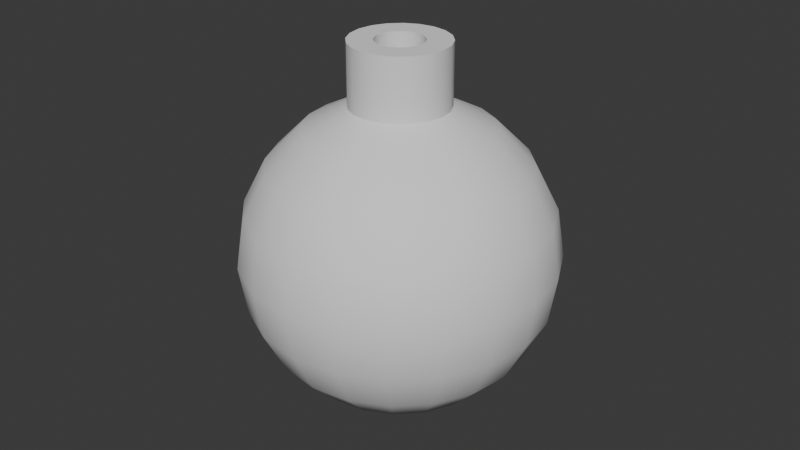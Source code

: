 # Source: volumetric_Pipette_Bulb.blend  (saved by Blender 4.1.23; exported with 4.5.12 LTS)
import bpy
from mathutils import Matrix  # noqa: F401  (used for matrix-valued properties, if any)

bpy.ops.wm.read_factory_settings(use_empty=True)
scene = bpy.context.scene
scene.name = 'Scene'

# ---- collections
col_collection = bpy.data.collections.new('Collection'); scene.collection.children.link(col_collection)

# ---- world
world_world = bpy.data.worlds.new('World'); scene.world = world_world
world_world.use_nodes = True; world_world.node_tree.nodes.clear()
_N = world_world.node_tree.nodes; _L = world_world.node_tree.links
n0 = _N.new('ShaderNodeOutputWorld'); n0.name = 'World Output'; n0.location = (300, 300)
n1 = _N.new('ShaderNodeBackground'); n1.name = 'Background'; n1.location = (10, 300)
n1.inputs[0].default_value = (0.05088, 0.05088, 0.05088, 1.0)
_L.new(n1.outputs[0], n0.inputs[0])
n0.is_active_output = True
world_world.color = (0.05088, 0.05088, 0.05088)
world_world.use_sun_shadow = False
world_world.sun_shadow_jitter_overblur = 0.0

# ---- meshes
me_sphere = bpy.data.meshes.new('Sphere')
me_sphere.from_pydata([(1.526e-09, 0.02821, 0.03248), (1.526e-09, 0.048, -0.006357), (1.526e-09, 0.02821, -0.04519), (0.004584, 0.01411, 0.03929), (0.008719, 0.02683, 0.03248), (0.012, 0.03693, 0.02186), (0.01411, 0.04342, 0.008476), (0.01483, 0.04565, -0.006357), (0.01411, 0.04342, -0.02119), (0.012, 0.03693, -0.03457), (0.008719, 0.02683, -0.04519), (0.004584, 0.01411, -0.05201), (0.008719, 0.012, 0.03929), (0.01658, 0.02283, 0.03248), (0.02283, 0.03142, 0.02186), (0.02683, 0.03693, 0.008476), (0.02821, 0.03883, -0.006357), (0.02683, 0.03693, -0.02119), (0.02283, 0.03142, -0.03457), (0.01658, 0.02283, -0.04519), (0.008719, 0.012, -0.05201), (0.012, 0.008719, 0.03929), (0.02283, 0.01658, 0.03248), (0.03142, 0.02283, 0.02186), (0.03693, 0.02683, 0.008476), (0.03883, 0.02821, -0.006357), (0.03693, 0.02683, -0.02119), (0.03142, 0.02283, -0.03457), (0.02283, 0.01658, -0.04519), (0.012, 0.008719, -0.05201), (0.004584, 0.01411, 0.05813), (0.01411, 0.004584, 0.03929), (0.02683, 0.008719, 0.03248), (0.03693, 0.012, 0.02186), (0.04342, 0.01411, 0.008476), (0.04565, 0.01483, -0.006357), (0.04342, 0.01411, -0.02119), (0.03693, 0.012, -0.03457), (0.02683, 0.008719, -0.04519), (0.01411, 0.004584, -0.05201), (0.01483, 1.462e-09, 0.03929), (0.02821, 7.172e-10, 0.03248), (0.03883, 2.207e-09, 0.02186), (0.04565, 7.172e-10, 0.008476), (0.048, -7.729e-10, -0.006357), (0.04565, 7.172e-10, -0.02119), (0.03883, 2.207e-09, -0.03457), (0.02821, 7.172e-10, -0.04519), (0.01483, 1.462e-09, -0.05201), (0.01411, -0.004584, 0.03929), (0.02683, -0.008719, 0.03248), (0.03693, -0.012, 0.02186), (0.04342, -0.01411, 0.008476), (0.04565, -0.01483, -0.006357), (0.04342, -0.01411, -0.02119), (0.03693, -0.012, -0.03457), (0.02683, -0.008719, -0.04519), (0.01411, -0.004584, -0.05201), (0.012, -0.008719, 0.03929), (0.02283, -0.01658, 0.03248), (0.03142, -0.02283, 0.02186), (0.03693, -0.02683, 0.008476), (0.03883, -0.02821, -0.006357), (0.03693, -0.02683, -0.02119), (0.03142, -0.02283, -0.03457), (0.02283, -0.01658, -0.04519), (0.012, -0.008719, -0.05201), (0.008719, -0.012, 0.03929), (0.01658, -0.02283, 0.03248), (0.02283, -0.03142, 0.02186), (0.02683, -0.03693, 0.008476), (0.02821, -0.03883, -0.006357), (0.02683, -0.03693, -0.02119), (0.02283, -0.03142, -0.03457), (0.01658, -0.02283, -0.04519), (0.008719, -0.012, -0.05201), (0.004584, -0.01411, 0.03929), (0.008719, -0.02683, 0.03248), (0.012, -0.03693, 0.02186), (0.01411, -0.04342, 0.008476), (0.01483, -0.04565, -0.006357), (0.01411, -0.04342, -0.02119), (0.012, -0.03693, -0.03457), (0.008719, -0.02683, -0.04519), (0.004584, -0.01411, -0.05201), (2.644e-09, -0.01483, 0.03929), (1.526e-09, -0.02821, 0.03248), (3.016e-09, -0.03883, 0.02186), (4.507e-09, -0.04565, 0.008476), (-1.454e-09, -0.048, -0.006357), (4.507e-09, -0.04565, -0.02119), (3.016e-09, -0.03883, -0.03457), (1.526e-09, -0.02821, -0.04519), (2.644e-09, -0.01483, -0.05201), (-0.004584, -0.01411, 0.03929), (-0.008719, -0.02683, 0.03248), (-0.012, -0.03693, 0.02186), (-0.01411, -0.04342, 0.008476), (-0.01483, -0.04565, -0.006357), (-0.01411, -0.04342, -0.02119), (-0.012, -0.03693, -0.03457), (-0.008719, -0.02683, -0.04519), (-0.004584, -0.01411, -0.05201), (-0.008719, -0.012, 0.03929), (-0.01658, -0.02283, 0.03248), (-0.02283, -0.03142, 0.02186), (-0.02683, -0.03693, 0.008476), (-0.02821, -0.03883, -0.006357), (-0.02683, -0.03693, -0.02119), (-0.02283, -0.03142, -0.03457), (-0.01658, -0.02283, -0.04519), (-0.008719, -0.012, -0.05201), (-0.012, -0.008719, 0.03929), (-0.02283, -0.01658, 0.03248), (-0.03142, -0.02283, 0.02186), (-0.03693, -0.02683, 0.008476), (-0.03883, -0.02821, -0.006357), (-0.03693, -0.02683, -0.02119), (-0.03142, -0.02283, -0.03457), (-0.02283, -0.01658, -0.04519), (-0.012, -0.008719, -0.05201), (-0.01411, -0.004584, 0.03929), (-0.02683, -0.008719, 0.03248), (-0.03693, -0.012, 0.02186), (-0.04342, -0.01411, 0.008476), (-0.04565, -0.01483, -0.006357), (-0.04342, -0.01411, -0.02119), (-0.03693, -0.012, -0.03457), (-0.02683, -0.008719, -0.04519), (-0.01411, -0.004584, -0.05201), (1.526e-09, 7.172e-10, -0.05436), (-0.01483, 3.447e-10, 0.03929), (-0.02821, 1.462e-09, 0.03248), (-0.03883, -7.729e-10, 0.02186), (-0.04565, -5.243e-09, 0.008476), (-0.048, 3.697e-09, -0.006357), (-0.04565, -5.243e-09, -0.02119), (-0.03883, -7.729e-10, -0.03457), (-0.02821, 1.462e-09, -0.04519), (-0.01483, 3.447e-10, -0.05201), (-0.01411, 0.004584, 0.03929), (-0.02683, 0.008719, 0.03248), (-0.03693, 0.012, 0.02186), (-0.04342, 0.01411, 0.008476), (-0.04565, 0.01483, -0.006357), (-0.04342, 0.01411, -0.02119), (-0.03693, 0.012, -0.03457), (-0.02683, 0.008719, -0.04519), (-0.01411, 0.004584, -0.05201), (-0.012, 0.008719, 0.03929), (-0.02283, 0.01658, 0.03248), (-0.03142, 0.02283, 0.02186), (-0.03693, 0.02683, 0.008476), (-0.03883, 0.02821, -0.006357), (-0.03693, 0.02683, -0.02119), (-0.03142, 0.02283, -0.03457), (-0.02283, 0.01658, -0.04519), (-0.012, 0.008719, -0.05201), (-0.008719, 0.012, 0.03929), (-0.01658, 0.02283, 0.03248), (-0.02283, 0.03142, 0.02186), (-0.02683, 0.03693, 0.008476), (-0.02821, 0.03883, -0.006357), (-0.02683, 0.03693, -0.02119), (-0.02283, 0.03142, -0.03457), (-0.01658, 0.02283, -0.04519), (-0.008719, 0.012, -0.05201), (-0.004584, 0.01411, 0.03929), (-0.008719, 0.02683, 0.03248), (-0.012, 0.03693, 0.02186), (-0.01411, 0.04342, 0.008476), (-0.01483, 0.04565, -0.006357), (-0.01411, 0.04342, -0.02119), (-0.012, 0.03693, -0.03457), (-0.008719, 0.02683, -0.04519), (-0.004584, 0.01411, -0.05201), (1.526e-09, 0.01483, 0.03929), (3.622e-11, 0.03883, 0.02186), (-7.414e-09, 0.04565, 0.008476), (-7.414e-09, 0.04565, -0.02119), (3.622e-11, 0.03883, -0.03457), (1.526e-09, 0.01483, -0.05201), (0.008719, 0.012, 0.05813), (0.012, 0.008719, 0.05813), (0.01411, 0.004584, 0.05813), (0.01483, 1.462e-09, 0.05813), (0.01411, -0.004584, 0.05813), (0.012, -0.008719, 0.05813), (0.008719, -0.012, 0.05813), (0.004584, -0.01411, 0.05813), (3.16e-09, -0.01483, 0.05813), (-0.004584, -0.01411, 0.05813), (-0.008719, -0.012, 0.05813), (-0.012, -0.008719, 0.05813), (-0.01411, -0.004584, 0.05813), (-0.01483, 3.447e-10, 0.05813), (-0.01411, 0.004584, 0.05813), (-0.012, 0.008719, 0.05813), (-0.008719, 0.012, 0.05813), (-0.004584, 0.01411, 0.05813), (2.042e-09, 0.01483, 0.05813), (0.002254, 0.006937, 0.05813), (0.004287, 0.005901, 0.05813), (0.005901, 0.004287, 0.05813), (0.006937, 0.002254, 0.05813), (0.007294, 1.084e-09, 0.05813), (0.006937, -0.002254, 0.05813), (0.005901, -0.004287, 0.05813), (0.004287, -0.005901, 0.05813), (0.002254, -0.006937, 0.05813), (1.614e-09, -0.007294, 0.05813), (-0.002254, -0.006937, 0.05813), (-0.004287, -0.005901, 0.05813), (-0.005901, -0.004287, 0.05813), (-0.006937, -0.002254, 0.05813), (-0.007294, 5.34e-10, 0.05813), (-0.006937, 0.002254, 0.05813), (-0.005901, 0.004287, 0.05813), (-0.004287, 0.005901, 0.05813), (-0.002254, 0.006937, 0.05813), (1.064e-09, 0.007294, 0.05813), (0.002254, 0.006937, 0.03934), (0.004287, 0.005901, 0.03934), (0.005901, 0.004287, 0.03934), (0.006937, 0.002254, 0.03934), (0.007294, 1.084e-09, 0.03934), (0.006937, -0.002254, 0.03934), (0.005901, -0.004287, 0.03934), (0.004287, -0.005901, 0.03934), (0.002254, -0.006937, 0.03934), (1.614e-09, -0.007294, 0.03934), (-0.002254, -0.006937, 0.03934), (-0.004287, -0.005901, 0.03934), (-0.005901, -0.004287, 0.03934), (-0.006937, -0.002254, 0.03934), (-0.007294, 5.34e-10, 0.03934), (-0.006937, 0.002254, 0.03934), (-0.005901, 0.004287, 0.03934), (-0.004287, 0.005901, 0.03934), (-0.002254, 0.006937, 0.03934), (1.064e-09, 0.007294, 0.03934), (0.006816, 0.02098, 0.03372), (0.01296, 0.01784, 0.03372), (0.01784, 0.01296, 0.03372), (0.02098, 0.006816, 0.03372), (0.02206, 2.051e-09, 0.03372), (0.02098, -0.006816, 0.03372), (0.01784, -0.01296, 0.03372), (0.01296, -0.01784, 0.03372), (0.006816, -0.02098, 0.03372), (4.861e-09, -0.02206, 0.03372), (-0.006816, -0.02098, 0.03372), (-0.01296, -0.01784, 0.03372), (-0.01784, -0.01296, 0.03372), (-0.02098, -0.006816, 0.03372), (-0.02206, 3.894e-10, 0.03372), (-0.02098, 0.006816, 0.03372), (-0.01784, 0.01296, 0.03372), (-0.01296, 0.01784, 0.03372), (-0.006816, 0.02098, 0.03372), (3.199e-09, 0.02206, 0.03372), (0.01062, 0.03268, 0.02187), (0.0202, 0.0278, 0.02187), (0.0278, 0.0202, 0.02187), (0.03268, 0.01062, 0.02187), (0.03436, 2.712e-09, 0.02187), (0.03268, -0.01062, 0.02187), (0.0278, -0.0202, 0.02187), (0.0202, -0.0278, 0.02187), (0.01062, -0.03268, 0.02187), (6.5e-09, -0.03436, 0.02187), (-0.01062, -0.03268, 0.02187), (-0.0202, -0.0278, 0.02187), (-0.0278, -0.0202, 0.02187), (-0.03268, -0.01062, 0.02187), (-0.03436, 1.234e-10, 0.02187), (-0.03268, 0.01062, 0.02187), (-0.0278, 0.0202, 0.02187), (-0.0202, 0.0278, 0.02187), (-0.01062, 0.03268, 0.02187), (3.911e-09, 0.03436, 0.02187), (0.01334, 0.04107, 0.009222), (0.02538, 0.03493, 0.009222), (0.03493, 0.02538, 0.009222), (0.04107, 0.01334, 0.009222), (0.04318, 3.416e-09, 0.009222), (0.04107, -0.01334, 0.009222), (0.03493, -0.02538, 0.009222), (0.02538, -0.03493, 0.009222), (0.01334, -0.04107, 0.009222), (7.965e-09, -0.04318, 0.009222), (-0.01334, -0.04107, 0.009222), (-0.02538, -0.03493, 0.009222), (-0.03493, -0.02538, 0.009222), (-0.04107, -0.01334, 0.009222), (-0.04318, 1.623e-10, 0.009222), (-0.04107, 0.01334, 0.009222), (-0.03493, 0.02538, 0.009222), (-0.02538, 0.03493, 0.009222), (-0.01334, 0.04107, 0.009222), (4.712e-09, 0.04318, 0.009222), (0.01395, 0.04294, -0.006418), (0.02654, 0.03652, -0.006418), (0.03652, 0.02654, -0.006418), (0.04294, 0.01395, -0.006418), (0.04515, 3.552e-09, -0.006418), (0.04294, -0.01395, -0.006418), (0.03652, -0.02654, -0.006418), (0.02654, -0.03652, -0.006418), (0.01395, -0.04294, -0.006418), (8.701e-09, -0.04515, -0.006418), (-0.01395, -0.04294, -0.006418), (-0.02654, -0.03652, -0.006418), (-0.03652, -0.02654, -0.006418), (-0.04294, -0.01395, -0.006418), (-0.04515, 1.506e-10, -0.006418), (-0.04294, 0.01395, -0.006418), (-0.03652, 0.02654, -0.006418), (-0.02654, 0.03652, -0.006418), (-0.01395, 0.04294, -0.006418), (5.3e-09, 0.04515, -0.006418), (0.01302, 0.04007, -0.02226), (0.02477, 0.03409, -0.02226), (0.03409, 0.02477, -0.02226), (0.04007, 0.01302, -0.02226), (0.04214, 3.343e-09, -0.02226), (0.04007, -0.01302, -0.02226), (0.03409, -0.02477, -0.02226), (0.02477, -0.03409, -0.02226), (0.01302, -0.04008, -0.02226), (8.202e-09, -0.04214, -0.02226), (-0.01302, -0.04008, -0.02226), (-0.02477, -0.03409, -0.02226), (-0.03409, -0.02477, -0.02226), (-0.04008, -0.01302, -0.02226), (-0.04214, 1.685e-10, -0.02226), (-0.04008, 0.01302, -0.02226), (-0.03409, 0.02477, -0.02226), (-0.02477, 0.03409, -0.02226), (-0.01302, 0.04008, -0.02226), (5.027e-09, 0.04214, -0.02226), (0.01077, 0.03314, -0.03514), (0.02048, 0.02819, -0.03514), (0.02819, 0.02048, -0.03514), (0.03314, 0.01077, -0.03514), (0.03485, 2.863e-09, -0.03514), (0.03314, -0.01077, -0.03514), (0.02819, -0.02048, -0.03514), (0.02048, -0.02819, -0.03514), (0.01077, -0.03314, -0.03514), (6.639e-09, -0.03485, -0.03514), (-0.01077, -0.03314, -0.03514), (-0.02048, -0.02819, -0.03514), (-0.02819, -0.02048, -0.03514), (-0.03314, -0.01077, -0.03514), (-0.03485, 2.376e-10, -0.03514), (-0.03314, 0.01077, -0.03514), (-0.02819, 0.02048, -0.03514), (-0.02048, 0.02819, -0.03514), (-0.01077, 0.03314, -0.03514), (4.014e-09, 0.03485, -0.03514), (0.007346, 0.02261, -0.04561), (0.01397, 0.01923, -0.04561), (0.01923, 0.01397, -0.04561), (0.02261, 0.007346, -0.04561), (0.02377, 2.086e-09, -0.04561), (0.02261, -0.007346, -0.04561), (0.01923, -0.01397, -0.04561), (0.01397, -0.01923, -0.04561), (0.007346, -0.02261, -0.04561), (4.345e-09, -0.02377, -0.04561), (-0.007346, -0.02261, -0.04561), (-0.01397, -0.01923, -0.04561), (-0.01923, -0.01397, -0.04561), (-0.02261, -0.007346, -0.04561), (-0.02377, 2.953e-10, -0.04561), (-0.02261, 0.007346, -0.04561), (-0.01923, 0.01397, -0.04561), (-0.01397, 0.01923, -0.04561), (-0.007346, 0.02261, -0.04561), (2.554e-09, 0.02377, -0.04561), (0.002939, 0.009044, -0.05103), (0.00559, 0.007694, -0.05103), (0.007694, 0.00559, -0.05103), (0.009044, 0.002939, -0.05103), (0.00951, 1.086e-09, -0.05103), (0.009044, -0.002939, -0.05103), (0.007694, -0.00559, -0.05103), (0.00559, -0.007694, -0.05103), (0.002939, -0.009044, -0.05103), (1.128e-09, -0.00951, -0.05103), (-0.002939, -0.009044, -0.05103), (-0.00559, -0.007694, -0.05103), (-0.007694, -0.00559, -0.05103), (-0.009044, -0.002939, -0.05103), (-0.00951, 3.696e-10, -0.05103), (-0.009044, 0.002939, -0.05103), (-0.007694, 0.00559, -0.05103), (-0.00559, 0.007694, -0.05103), (-0.002939, 0.009044, -0.05103), (4.115e-10, 0.00951, -0.05103)], [], [(177, 0, 4, 5), (130, 181, 11), (180, 179, 8, 9), (178, 177, 5, 6), (85, 76, 189, 190), (2, 180, 9, 10), (1, 178, 6, 7), (0, 176, 3, 4), (181, 2, 10, 11), (179, 1, 7, 8), (130, 11, 20), (9, 8, 17, 18), (6, 5, 14, 15), (3, 176, 200, 30), (10, 9, 18, 19), (7, 6, 15, 16), (4, 3, 12, 13), (11, 10, 19, 20), (8, 7, 16, 17), (5, 4, 13, 14), (17, 16, 25, 26), (14, 13, 22, 23), (130, 20, 29), (18, 17, 26, 27), (15, 14, 23, 24), (94, 85, 190, 191), (19, 18, 27, 28), (16, 15, 24, 25), (13, 12, 21, 22), (20, 19, 28, 29), (22, 21, 31, 32), (29, 28, 38, 39), (26, 25, 35, 36), (23, 22, 32, 33), (130, 29, 39), (27, 26, 36, 37), (24, 23, 33, 34), (12, 3, 30, 182), (28, 27, 37, 38), (25, 24, 34, 35), (35, 34, 43, 44), (32, 31, 40, 41), (39, 38, 47, 48), (36, 35, 44, 45), (33, 32, 41, 42), (130, 39, 48), (37, 36, 45, 46), (34, 33, 42, 43), (149, 140, 196, 197), (38, 37, 46, 47), (176, 167, 199, 200), (47, 46, 55, 56), (44, 43, 52, 53), (41, 40, 49, 50), (48, 47, 56, 57), (45, 44, 53, 54), (42, 41, 50, 51), (130, 48, 57), (46, 45, 54, 55), (43, 42, 51, 52), (55, 54, 63, 64), (52, 51, 60, 61), (40, 31, 184, 185), (56, 55, 64, 65), (53, 52, 61, 62), (50, 49, 58, 59), (57, 56, 65, 66), (54, 53, 62, 63), (51, 50, 59, 60), (130, 57, 66), (60, 59, 68, 69), (130, 66, 75), (64, 63, 72, 73), (61, 60, 69, 70), (103, 94, 191, 192), (65, 64, 73, 74), (62, 61, 70, 71), (59, 58, 67, 68), (66, 65, 74, 75), (63, 62, 71, 72), (72, 71, 80, 81), (69, 68, 77, 78), (130, 75, 84), (73, 72, 81, 82), (70, 69, 78, 79), (49, 40, 185, 186), (74, 73, 82, 83), (71, 70, 79, 80), (68, 67, 76, 77), (75, 74, 83, 84), (77, 76, 85, 86), (84, 83, 92, 93), (81, 80, 89, 90), (78, 77, 86, 87), (130, 84, 93), (82, 81, 90, 91), (79, 78, 87, 88), (158, 149, 197, 198), (83, 82, 91, 92), (80, 79, 88, 89), (92, 91, 100, 101), (89, 88, 97, 98), (86, 85, 94, 95), (93, 92, 101, 102), (90, 89, 98, 99), (87, 86, 95, 96), (130, 93, 102), (91, 90, 99, 100), (88, 87, 96, 97), (21, 12, 182, 183), (97, 96, 105, 106), (131, 121, 194, 195), (101, 100, 109, 110), (98, 97, 106, 107), (95, 94, 103, 104), (102, 101, 110, 111), (99, 98, 107, 108), (96, 95, 104, 105), (130, 102, 111), (100, 99, 108, 109), (109, 108, 117, 118), (106, 105, 114, 115), (76, 67, 188, 189), (110, 109, 118, 119), (107, 106, 115, 116), (104, 103, 112, 113), (111, 110, 119, 120), (108, 107, 116, 117), (105, 104, 113, 114), (130, 111, 120), (114, 113, 122, 123), (130, 120, 129), (118, 117, 126, 127), (115, 114, 123, 124), (58, 49, 186, 187), (119, 118, 127, 128), (116, 115, 124, 125), (113, 112, 121, 122), (120, 119, 128, 129), (117, 116, 125, 126), (129, 128, 138, 139), (126, 125, 135, 136), (123, 122, 132, 133), (130, 129, 139), (127, 126, 136, 137), (124, 123, 133, 134), (167, 158, 198, 199), (128, 127, 137, 138), (125, 124, 134, 135), (122, 121, 131, 132), (135, 134, 143, 144), (132, 131, 140, 141), (139, 138, 147, 148), (136, 135, 144, 145), (133, 132, 141, 142), (130, 139, 148), (137, 136, 145, 146), (134, 133, 142, 143), (112, 103, 192, 193), (138, 137, 146, 147), (31, 21, 183, 184), (147, 146, 155, 156), (144, 143, 152, 153), (141, 140, 149, 150), (148, 147, 156, 157), (145, 144, 153, 154), (142, 141, 150, 151), (130, 148, 157), (146, 145, 154, 155), (143, 142, 151, 152), (152, 151, 160, 161), (183, 182, 202, 203), (156, 155, 164, 165), (153, 152, 161, 162), (150, 149, 158, 159), (157, 156, 165, 166), (154, 153, 162, 163), (151, 150, 159, 160), (130, 157, 166), (155, 154, 163, 164), (130, 166, 175), (164, 163, 172, 173), (161, 160, 169, 170), (140, 131, 195, 196), (165, 164, 173, 174), (162, 161, 170, 171), (159, 158, 167, 168), (166, 165, 174, 175), (163, 162, 171, 172), (160, 159, 168, 169), (172, 171, 1, 179), (169, 168, 0, 177), (130, 175, 181), (173, 172, 179, 180), (170, 169, 177, 178), (121, 112, 193, 194), (174, 173, 180, 2), (171, 170, 178, 1), (168, 167, 176, 0), (175, 174, 2, 181), (67, 58, 187, 188), (218, 217, 237, 238), (187, 186, 206, 207), (194, 193, 213, 214), (186, 185, 205, 206), (197, 196, 216, 217), (190, 189, 209, 210), (182, 30, 201, 202), (193, 192, 212, 213), (185, 184, 204, 205), (189, 188, 208, 209), (196, 195, 215, 216), (30, 200, 220, 201), (192, 191, 211, 212), (184, 183, 203, 204), (188, 187, 207, 208), (200, 199, 219, 220), (199, 198, 218, 219), (195, 194, 214, 215), (198, 197, 217, 218), (191, 190, 210, 211), (221, 240, 260, 241), (203, 202, 222, 223), (210, 209, 229, 230), (217, 216, 236, 237), (202, 201, 221, 222), (209, 208, 228, 229), (216, 215, 235, 236), (208, 207, 227, 228), (215, 214, 234, 235), (207, 206, 226, 227), (214, 213, 233, 234), (201, 220, 240, 221), (206, 205, 225, 226), (213, 212, 232, 233), (220, 219, 239, 240), (205, 204, 224, 225), (212, 211, 231, 232), (219, 218, 238, 239), (204, 203, 223, 224), (211, 210, 230, 231), (242, 241, 261, 262), (226, 225, 245, 246), (233, 232, 252, 253), (240, 239, 259, 260), (225, 224, 244, 245), (232, 231, 251, 252), (239, 238, 258, 259), (224, 223, 243, 244), (231, 230, 250, 251), (238, 237, 257, 258), (223, 222, 242, 243), (230, 229, 249, 250), (237, 236, 256, 257), (222, 221, 241, 242), (229, 228, 248, 249), (236, 235, 255, 256), (228, 227, 247, 248), (235, 234, 254, 255), (227, 226, 246, 247), (234, 233, 253, 254), (265, 264, 284, 285), (249, 248, 268, 269), (256, 255, 275, 276), (248, 247, 267, 268), (255, 254, 274, 275), (247, 246, 266, 267), (254, 253, 273, 274), (241, 260, 280, 261), (246, 245, 265, 266), (253, 252, 272, 273), (260, 259, 279, 280), (245, 244, 264, 265), (252, 251, 271, 272), (259, 258, 278, 279), (244, 243, 263, 264), (251, 250, 270, 271), (258, 257, 277, 278), (243, 242, 262, 263), (250, 249, 269, 270), (257, 256, 276, 277), (288, 287, 307, 308), (272, 271, 291, 292), (279, 278, 298, 299), (264, 263, 283, 284), (271, 270, 290, 291), (278, 277, 297, 298), (263, 262, 282, 283), (270, 269, 289, 290), (277, 276, 296, 297), (262, 261, 281, 282), (269, 268, 288, 289), (276, 275, 295, 296), (268, 267, 287, 288), (275, 274, 294, 295), (267, 266, 286, 287), (274, 273, 293, 294), (261, 280, 300, 281), (266, 265, 285, 286), (273, 272, 292, 293), (280, 279, 299, 300), (311, 310, 330, 331), (295, 294, 314, 315), (287, 286, 306, 307), (294, 293, 313, 314), (281, 300, 320, 301), (286, 285, 305, 306), (293, 292, 312, 313), (300, 299, 319, 320), (285, 284, 304, 305), (292, 291, 311, 312), (299, 298, 318, 319), (284, 283, 303, 304), (291, 290, 310, 311), (298, 297, 317, 318), (283, 282, 302, 303), (290, 289, 309, 310), (297, 296, 316, 317), (282, 281, 301, 302), (289, 288, 308, 309), (296, 295, 315, 316), (334, 333, 353, 354), (318, 317, 337, 338), (303, 302, 322, 323), (310, 309, 329, 330), (317, 316, 336, 337), (302, 301, 321, 322), (309, 308, 328, 329), (316, 315, 335, 336), (308, 307, 327, 328), (315, 314, 334, 335), (307, 306, 326, 327), (314, 313, 333, 334), (301, 320, 340, 321), (306, 305, 325, 326), (313, 312, 332, 333), (320, 319, 339, 340), (305, 304, 324, 325), (312, 311, 331, 332), (319, 318, 338, 339), (304, 303, 323, 324), (357, 356, 376, 377), (321, 340, 360, 341), (326, 325, 345, 346), (333, 332, 352, 353), (340, 339, 359, 360), (325, 324, 344, 345), (332, 331, 351, 352), (339, 338, 358, 359), (324, 323, 343, 344), (331, 330, 350, 351), (338, 337, 357, 358), (323, 322, 342, 343), (330, 329, 349, 350), (337, 336, 356, 357), (322, 321, 341, 342), (329, 328, 348, 349), (336, 335, 355, 356), (328, 327, 347, 348), (335, 334, 354, 355), (327, 326, 346, 347), (380, 379, 399, 400), (342, 341, 361, 362), (349, 348, 368, 369), (356, 355, 375, 376), (348, 347, 367, 368), (355, 354, 374, 375), (347, 346, 366, 367), (354, 353, 373, 374), (341, 360, 380, 361), (346, 345, 365, 366), (353, 352, 372, 373), (360, 359, 379, 380), (345, 344, 364, 365), (352, 351, 371, 372), (359, 358, 378, 379), (344, 343, 363, 364), (351, 350, 370, 371), (358, 357, 377, 378), (343, 342, 362, 363), (350, 349, 369, 370), (382, 381, 400, 399, 398, 397, 396, 395, 394, 393, 392, 391, 390, 389, 388, 387, 386, 385, 384, 383), (365, 364, 384, 385), (372, 371, 391, 392), (379, 378, 398, 399), (364, 363, 383, 384), (371, 370, 390, 391), (378, 377, 397, 398), (363, 362, 382, 383), (370, 369, 389, 390), (377, 376, 396, 397), (362, 361, 381, 382), (369, 368, 388, 389), (376, 375, 395, 396), (368, 367, 387, 388), (375, 374, 394, 395), (367, 366, 386, 387), (374, 373, 393, 394), (361, 380, 400, 381), (366, 365, 385, 386), (373, 372, 392, 393)])
me_sphere.polygons.foreach_set('use_smooth', [True] * 401)
_k = set([(3, 12), (3, 176), (12, 21), (21, 31), (30, 182), (30, 200), (31, 40), (40, 49), (49, 58), (58, 67), (67, 76), (76, 85), (85, 94), (94, 103), (103, 112), (112, 121), (121, 131), (131, 140), (140, 149), (149, 158), (158, 167), (167, 176), (182, 183), (183, 184), (184, 185), (185, 186), (186, 187), (187, 188), (188, 189), (189, 190), (190, 191), (191, 192), (192, 193), (193, 194), (194, 195), (195, 196), (196, 197), (197, 198), (198, 199), (199, 200), (201, 202), (201, 220), (202, 203), (203, 204), (204, 205), (205, 206), (206, 207), (207, 208), (208, 209), (209, 210), (210, 211), (211, 212), (212, 213), (213, 214), (214, 215), (215, 216), (216, 217), (217, 218), (218, 219), (219, 220), (221, 222), (221, 240), (222, 223), (223, 224), (224, 225), (225, 226), (226, 227), (227, 228), (228, 229), (229, 230), (230, 231), (231, 232), (232, 233), (233, 234), (234, 235), (235, 236), (236, 237), (237, 238), (238, 239), (239, 240)])
me_sphere.attributes.new('sharp_edge', 'BOOLEAN', 'EDGE').data.foreach_set('value', [ (min(e.vertices), max(e.vertices)) in _k for e in me_sphere.edges])
_uv = me_sphere.uv_layers.new(name='UVMap')
_uv.uv.foreach_set('vector', [0.75, 0.7, 0.75, 0.8, 0.7, 0.8, 0.7, 0.7, 0.725, 0.0, 0.75, 0.1, 0.7, 0.1, 0.75, 0.3, 0.75, 0.4, 0.7, 0.4, 0.7, 0.3, 0.75, 0.6, 0.75, 0.7, 0.7, 0.7, 0.7, 0.6, 0.25, 0.9, 0.3, 0.9, 0.3, 0.9, 0.25, 0.9, 0.75, 0.2, 0.75, 0.3, 0.7, 0.3, 0.7, 0.2, 0.75, 0.5, 0.75, 0.6, 0.7, 0.6, 0.7, 0.5, 0.75, 0.8, 0.75, 0.9, 0.7, 0.9, 0.7, 0.8, 0.75, 0.1, 0.75, 0.2, 0.7, 0.2, 0.7, 0.1, 0.75, 0.4, 0.75, 0.5, 0.7, 0.5, 0.7, 0.4, 0.675, 0.0, 0.7, 0.1, 0.65, 0.1, 0.7, 0.3, 0.7, 0.4, 0.65, 0.4, 0.65, 0.3, 0.7, 0.6, 0.7, 0.7, 0.65, 0.7, 0.65, 0.6, 0.7, 0.9, 0.75, 0.9, 0.75, 0.9, 0.7, 0.9, 0.7, 0.2, 0.7, 0.3, 0.65, 0.3, 0.65, 0.2, 0.7, 0.5, 0.7, 0.6, 0.65, 0.6, 0.65, 0.5, 0.7, 0.8, 0.7, 0.9, 0.65, 0.9, 0.65, 0.8, 0.7, 0.1, 0.7, 0.2, 0.65, 0.2, 0.65, 0.1, 0.7, 0.4, 0.7, 0.5, 0.65, 0.5, 0.65, 0.4, 0.7, 0.7, 0.7, 0.8, 0.65, 0.8, 0.65, 0.7, 0.65, 0.4, 0.65, 0.5, 0.6, 0.5, 0.6, 0.4, 0.65, 0.7, 0.65, 0.8, 0.6, 0.8, 0.6, 0.7, 0.625, 0.0, 0.65, 0.1, 0.6, 0.1, 0.65, 0.3, 0.65, 0.4, 0.6, 0.4, 0.6, 0.3, 0.65, 0.6, 0.65, 0.7, 0.6, 0.7, 0.6, 0.6, 0.2, 0.9, 0.25, 0.9, 0.25, 0.9, 0.2, 0.9, 0.65, 0.2, 0.65, 0.3, 0.6, 0.3, 0.6, 0.2, 0.65, 0.5, 0.65, 0.6, 0.6, 0.6, 0.6, 0.5, 0.65, 0.8, 0.65, 0.9, 0.6, 0.9, 0.6, 0.8, 0.65, 0.1, 0.65, 0.2, 0.6, 0.2, 0.6, 0.1, 0.6, 0.8, 0.6, 0.9, 0.55, 0.9, 0.55, 0.8, 0.6, 0.1, 0.6, 0.2, 0.55, 0.2, 0.55, 0.1, 0.6, 0.4, 0.6, 0.5, 0.55, 0.5, 0.55, 0.4, 0.6, 0.7, 0.6, 0.8, 0.55, 0.8, 0.55, 0.7, 0.575, 0.0, 0.6, 0.1, 0.55, 0.1, 0.6, 0.3, 0.6, 0.4, 0.55, 0.4, 0.55, 0.3, 0.6, 0.6, 0.6, 0.7, 0.55, 0.7, 0.55, 0.6, 0.65, 0.9, 0.7, 0.9, 0.7, 0.9, 0.65, 0.9, 0.6, 0.2, 0.6, 0.3, 0.55, 0.3, 0.55, 0.2, 0.6, 0.5, 0.6, 0.6, 0.55, 0.6, 0.55, 0.5, 0.55, 0.5, 0.55, 0.6, 0.5, 0.6, 0.5, 0.5, 0.55, 0.8, 0.55, 0.9, 0.5, 0.9, 0.5, 0.8, 0.55, 0.1, 0.55, 0.2, 0.5, 0.2, 0.5, 0.1, 0.55, 0.4, 0.55, 0.5, 0.5, 0.5, 0.5, 0.4, 0.55, 0.7, 0.55, 0.8, 0.5, 0.8, 0.5, 0.7, 0.525, 0.0, 0.55, 0.1, 0.5, 0.1, 0.55, 0.3, 0.55, 0.4, 0.5, 0.4, 0.5, 0.3, 0.55, 0.6, 0.55, 0.7, 0.5, 0.7, 0.5, 0.6, 0.9, 0.9, 0.95, 0.9, 0.95, 0.9, 0.9, 0.9, 0.55, 0.2, 0.55, 0.3, 0.5, 0.3, 0.5, 0.2, 0.75, 0.9, 0.8, 0.9, 0.8, 0.9, 0.75, 0.9, 0.5, 0.2, 0.5, 0.3, 0.45, 0.3, 0.45, 0.2, 0.5, 0.5, 0.5, 0.6, 0.45, 0.6, 0.45, 0.5, 0.5, 0.8, 0.5, 0.9, 0.45, 0.9, 0.45, 0.8, 0.5, 0.1, 0.5, 0.2, 0.45, 0.2, 0.45, 0.1, 0.5, 0.4, 0.5, 0.5, 0.45, 0.5, 0.45, 0.4, 0.5, 0.7, 0.5, 0.8, 0.45, 0.8, 0.45, 0.7, 0.475, 0.0, 0.5, 0.1, 0.45, 0.1, 0.5, 0.3, 0.5, 0.4, 0.45, 0.4, 0.45, 0.3, 0.5, 0.6, 0.5, 0.7, 0.45, 0.7, 0.45, 0.6, 0.45, 0.3, 0.45, 0.4, 0.4, 0.4, 0.4, 0.3, 0.45, 0.6, 0.45, 0.7, 0.4, 0.7, 0.4, 0.6, 0.5, 0.9, 0.55, 0.9, 0.55, 0.9, 0.5, 0.9, 0.45, 0.2, 0.45, 0.3, 0.4, 0.3, 0.4, 0.2, 0.45, 0.5, 0.45, 0.6, 0.4, 0.6, 0.4, 0.5, 0.45, 0.8, 0.45, 0.9, 0.4, 0.9, 0.4, 0.8, 0.45, 0.1, 0.45, 0.2, 0.4, 0.2, 0.4, 0.1, 0.45, 0.4, 0.45, 0.5, 0.4, 0.5, 0.4, 0.4, 0.45, 0.7, 0.45, 0.8, 0.4, 0.8, 0.4, 0.7, 0.425, 0.0, 0.45, 0.1, 0.4, 0.1, 0.4, 0.7, 0.4, 0.8, 0.35, 0.8, 0.35, 0.7, 0.375, 0.0, 0.4, 0.1, 0.35, 0.1, 0.4, 0.3, 0.4, 0.4, 0.35, 0.4, 0.35, 0.3, 0.4, 0.6, 0.4, 0.7, 0.35, 0.7, 0.35, 0.6, 0.15, 0.9, 0.2, 0.9, 0.2, 0.9, 0.15, 0.9, 0.4, 0.2, 0.4, 0.3, 0.35, 0.3, 0.35, 0.2, 0.4, 0.5, 0.4, 0.6, 0.35, 0.6, 0.35, 0.5, 0.4, 0.8, 0.4, 0.9, 0.35, 0.9, 0.35, 0.8, 0.4, 0.1, 0.4, 0.2, 0.35, 0.2, 0.35, 0.1, 0.4, 0.4, 0.4, 0.5, 0.35, 0.5, 0.35, 0.4, 0.35, 0.4, 0.35, 0.5, 0.3, 0.5, 0.3, 0.4, 0.35, 0.7, 0.35, 0.8, 0.3, 0.8, 0.3, 0.7, 0.325, 0.0, 0.35, 0.1, 0.3, 0.1, 0.35, 0.3, 0.35, 0.4, 0.3, 0.4, 0.3, 0.3, 0.35, 0.6, 0.35, 0.7, 0.3, 0.7, 0.3, 0.6, 0.45, 0.9, 0.5, 0.9, 0.5, 0.9, 0.45, 0.9, 0.35, 0.2, 0.35, 0.3, 0.3, 0.3, 0.3, 0.2, 0.35, 0.5, 0.35, 0.6, 0.3, 0.6, 0.3, 0.5, 0.35, 0.8, 0.35, 0.9, 0.3, 0.9, 0.3, 0.8, 0.35, 0.1, 0.35, 0.2, 0.3, 0.2, 0.3, 0.1, 0.3, 0.8, 0.3, 0.9, 0.25, 0.9, 0.25, 0.8, 0.3, 0.1, 0.3, 0.2, 0.25, 0.2, 0.25, 0.1, 0.3, 0.4, 0.3, 0.5, 0.25, 0.5, 0.25, 0.4, 0.3, 0.7, 0.3, 0.8, 0.25, 0.8, 0.25, 0.7, 0.275, 0.0, 0.3, 0.1, 0.25, 0.1, 0.3, 0.3, 0.3, 0.4, 0.25, 0.4, 0.25, 0.3, 0.3, 0.6, 0.3, 0.7, 0.25, 0.7, 0.25, 0.6, 0.85, 0.9, 0.9, 0.9, 0.9, 0.9, 0.85, 0.9, 0.3, 0.2, 0.3, 0.3, 0.25, 0.3, 0.25, 0.2, 0.3, 0.5, 0.3, 0.6, 0.25, 0.6, 0.25, 0.5, 0.25, 0.2, 0.25, 0.3, 0.2, 0.3, 0.2, 0.2, 0.25, 0.5, 0.25, 0.6, 0.2, 0.6, 0.2, 0.5, 0.25, 0.8, 0.25, 0.9, 0.2, 0.9, 0.2, 0.8, 0.25, 0.1, 0.25, 0.2, 0.2, 0.2, 0.2, 0.1, 0.25, 0.4, 0.25, 0.5, 0.2, 0.5, 0.2, 0.4, 0.25, 0.7, 0.25, 0.8, 0.2, 0.8, 0.2, 0.7, 0.225, 0.0, 0.25, 0.1, 0.2, 0.1, 0.25, 0.3, 0.25, 0.4, 0.2, 0.4, 0.2, 0.3, 0.25, 0.6, 0.25, 0.7, 0.2, 0.7, 0.2, 0.6, 0.6, 0.9, 0.65, 0.9, 0.65, 0.9, 0.6, 0.9, 0.2, 0.6, 0.2, 0.7, 0.15, 0.7, 0.15, 0.6, 0.0, 0.9, 0.05, 0.9, 0.05, 0.9, 0.0, 0.9, 0.2, 0.2, 0.2, 0.3, 0.15, 0.3, 0.15, 0.2, 0.2, 0.5, 0.2, 0.6, 0.15, 0.6, 0.15, 0.5, 0.2, 0.8, 0.2, 0.9, 0.15, 0.9, 0.15, 0.8, 0.2, 0.1, 0.2, 0.2, 0.15, 0.2, 0.15, 0.1, 0.2, 0.4, 0.2, 0.5, 0.15, 0.5, 0.15, 0.4, 0.2, 0.7, 0.2, 0.8, 0.15, 0.8, 0.15, 0.7, 0.175, 0.0, 0.2, 0.1, 0.15, 0.1, 0.2, 0.3, 0.2, 0.4, 0.15, 0.4, 0.15, 0.3, 0.15, 0.3, 0.15, 0.4, 0.1, 0.4, 0.1, 0.3, 0.15, 0.6, 0.15, 0.7, 0.1, 0.7, 0.1, 0.6, 0.3, 0.9, 0.35, 0.9, 0.35, 0.9, 0.3, 0.9, 0.15, 0.2, 0.15, 0.3, 0.1, 0.3, 0.1, 0.2, 0.15, 0.5, 0.15, 0.6, 0.1, 0.6, 0.1, 0.5, 0.15, 0.8, 0.15, 0.9, 0.1, 0.9, 0.1, 0.8, 0.15, 0.1, 0.15, 0.2, 0.1, 0.2, 0.1, 0.1, 0.15, 0.4, 0.15, 0.5, 0.1, 0.5, 0.1, 0.4, 0.15, 0.7, 0.15, 0.8, 0.1, 0.8, 0.1, 0.7, 0.125, 0.0, 0.15, 0.1, 0.1, 0.1, 0.1, 0.7, 0.1, 0.8, 0.05, 0.8, 0.05, 0.7, 0.075, 0.0, 0.1, 0.1, 0.05, 0.1, 0.1, 0.3, 0.1, 0.4, 0.05, 0.4, 0.05, 0.3, 0.1, 0.6, 0.1, 0.7, 0.05, 0.7, 0.05, 0.6, 0.4, 0.9, 0.45, 0.9, 0.45, 0.9, 0.4, 0.9, 0.1, 0.2, 0.1, 0.3, 0.05, 0.3, 0.05, 0.2, 0.1, 0.5, 0.1, 0.6, 0.05, 0.6, 0.05, 0.5, 0.1, 0.8, 0.1, 0.9, 0.05, 0.9, 0.05, 0.8, 0.1, 0.1, 0.1, 0.2, 0.05, 0.2, 0.05, 0.1, 0.1, 0.4, 0.1, 0.5, 0.05, 0.5, 0.05, 0.4, 0.05, 0.1, 0.05, 0.2, 0.0, 0.2, 0.0, 0.1, 0.05, 0.4, 0.05, 0.5, 0.0, 0.5, 2.98e-08, 0.4, 0.05, 0.7, 0.05, 0.8, 0.0, 0.8, 2.98e-08, 0.7, 0.025, 0.0, 0.05, 0.1, 0.0, 0.1, 0.05, 0.3, 0.05, 0.4, 2.98e-08, 0.4, 2.98e-08, 0.3, 0.05, 0.6, 0.05, 0.7, 2.98e-08, 0.7, 2.98e-08, 0.6, 0.8, 0.9, 0.85, 0.9, 0.85, 0.9, 0.8, 0.9, 0.05, 0.2, 0.05, 0.3, 2.98e-08, 0.3, 0.0, 0.2, 0.05, 0.5, 0.05, 0.6, 2.98e-08, 0.6, 0.0, 0.5, 0.05, 0.8, 0.05, 0.9, 0.0, 0.9, 0.0, 0.8, 1.0, 0.5, 1.0, 0.6, 0.95, 0.6, 0.95, 0.5, 1.0, 0.8, 1.0, 0.9, 0.95, 0.9, 0.95, 0.8, 1.0, 0.1, 1.0, 0.2, 0.95, 0.2, 0.95, 0.1, 1.0, 0.4, 1.0, 0.5, 0.95, 0.5, 0.95, 0.4, 1.0, 0.7, 1.0, 0.8, 0.95, 0.8, 0.95, 0.7, 0.975, 0.0, 1.0, 0.1, 0.95, 0.1, 1.0, 0.3, 1.0, 0.4, 0.95, 0.4, 0.95, 0.3, 1.0, 0.6, 1.0, 0.7, 0.95, 0.7, 0.95, 0.6, 0.1, 0.9, 0.15, 0.9, 0.15, 0.9, 0.1, 0.9, 1.0, 0.2, 1.0, 0.3, 0.95, 0.3, 0.95, 0.2, 0.55, 0.9, 0.6, 0.9, 0.6, 0.9, 0.55, 0.9, 0.95, 0.2, 0.95, 0.3, 0.9, 0.3, 0.9, 0.2, 0.95, 0.5, 0.95, 0.6, 0.9, 0.6, 0.9, 0.5, 0.95, 0.8, 0.95, 0.9, 0.9, 0.9, 0.9, 0.8, 0.95, 0.1, 0.95, 0.2, 0.9, 0.2, 0.9, 0.1, 0.95, 0.4, 0.95, 0.5, 0.9, 0.5, 0.9, 0.4, 0.95, 0.7, 0.95, 0.8, 0.9, 0.8, 0.9, 0.7, 0.925, 0.0, 0.95, 0.1, 0.9, 0.1, 0.95, 0.3, 0.95, 0.4, 0.9, 0.4, 0.9, 0.3, 0.95, 0.6, 0.95, 0.7, 0.9, 0.7, 0.9, 0.6, 0.9, 0.6, 0.9, 0.7, 0.85, 0.7, 0.85, 0.6, 0.6, 0.9, 0.65, 0.9, 0.65, 0.9, 0.6, 0.9, 0.9, 0.2, 0.9, 0.3, 0.85, 0.3, 0.85, 0.2, 0.9, 0.5, 0.9, 0.6, 0.85, 0.6, 0.85, 0.5, 0.9, 0.8, 0.9, 0.9, 0.85, 0.9, 0.85, 0.8, 0.9, 0.1, 0.9, 0.2, 0.85, 0.2, 0.85, 0.1, 0.9, 0.4, 0.9, 0.5, 0.85, 0.5, 0.85, 0.4, 0.9, 0.7, 0.9, 0.8, 0.85, 0.8, 0.85, 0.7, 0.875, 0.0, 0.9, 0.1, 0.85, 0.1, 0.9, 0.3, 0.9, 0.4, 0.85, 0.4, 0.85, 0.3, 0.825, 0.0, 0.85, 0.1, 0.8, 0.1, 0.85, 0.3, 0.85, 0.4, 0.8, 0.4, 0.8, 0.3, 0.85, 0.6, 0.85, 0.7, 0.8, 0.7, 0.8, 0.6, 0.95, 0.9, 1.0, 0.9, 1.0, 0.9, 0.95, 0.9, 0.85, 0.2, 0.85, 0.3, 0.8, 0.3, 0.8, 0.2, 0.85, 0.5, 0.85, 0.6, 0.8, 0.6, 0.8, 0.5, 0.85, 0.8, 0.85, 0.9, 0.8, 0.9, 0.8, 0.8, 0.85, 0.1, 0.85, 0.2, 0.8, 0.2, 0.8, 0.1, 0.85, 0.4, 0.85, 0.5, 0.8, 0.5, 0.8, 0.4, 0.85, 0.7, 0.85, 0.8, 0.8, 0.8, 0.8, 0.7, 0.8, 0.4, 0.8, 0.5, 0.75, 0.5, 0.75, 0.4, 0.8, 0.7, 0.8, 0.8, 0.75, 0.8, 0.75, 0.7, 0.775, 0.0, 0.8, 0.1, 0.75, 0.1, 0.8, 0.3, 0.8, 0.4, 0.75, 0.4, 0.75, 0.3, 0.8, 0.6, 0.8, 0.7, 0.75, 0.7, 0.75, 0.6, 0.05, 0.9, 0.1, 0.9, 0.1, 0.9, 0.05, 0.9, 0.8, 0.2, 0.8, 0.3, 0.75, 0.3, 0.75, 0.2, 0.8, 0.5, 0.8, 0.6, 0.75, 0.6, 0.75, 0.5, 0.8, 0.8, 0.8, 0.9, 0.75, 0.9, 0.75, 0.8, 0.8, 0.1, 0.8, 0.2, 0.75, 0.2, 0.75, 0.1, 0.35, 0.9, 0.4, 0.9, 0.4, 0.9, 0.35, 0.9, 0.85, 0.9, 0.9, 0.9, 0.9, 0.9, 0.85, 0.9, 0.4, 0.9, 0.45, 0.9, 0.45, 0.9, 0.4, 0.9, 0.05, 0.9, 0.1, 0.9, 0.1, 0.9, 0.05, 0.9, 0.45, 0.9, 0.5, 0.9, 0.5, 0.9, 0.45, 0.9, 0.9, 0.9, 0.95, 0.9, 0.95, 0.9, 0.9, 0.9, 0.25, 0.9, 0.3, 0.9, 0.3, 0.9, 0.25, 0.9, 0.65, 0.9, 0.7, 0.9, 0.7, 0.9, 0.65, 0.9, 0.1, 0.9, 0.15, 0.9, 0.15, 0.9, 0.1, 0.9, 0.5, 0.9, 0.55, 0.9, 0.55, 0.9, 0.5, 0.9, 0.3, 0.9, 0.35, 0.9, 0.35, 0.9, 0.3, 0.9, 0.95, 0.9, 1.0, 0.9, 1.0, 0.9, 0.95, 0.9, 0.7, 0.9, 0.75, 0.9, 0.75, 0.9, 0.7, 0.9, 0.15, 0.9, 0.2, 0.9, 0.2, 0.9, 0.15, 0.9, 0.55, 0.9, 0.6, 0.9, 0.6, 0.9, 0.55, 0.9, 0.35, 0.9, 0.4, 0.9, 0.4, 0.9, 0.35, 0.9, 0.75, 0.9, 0.8, 0.9, 0.8, 0.9, 0.75, 0.9, 0.8, 0.9, 0.85, 0.9, 0.85, 0.9, 0.8, 0.9, 0.0, 0.9, 0.05, 0.9, 0.05, 0.9, 0.0, 0.9, 0.85, 0.9, 0.9, 0.9, 0.9, 0.9, 0.85, 0.9, 0.2, 0.9, 0.25, 0.9, 0.25, 0.9, 0.2, 0.9, 0.7, 0.9, 0.75, 0.9, 0.75, 0.9, 0.7, 0.9, 0.6, 0.9, 0.65, 0.9, 0.65, 0.9, 0.6, 0.9, 0.25, 0.9, 0.3, 0.9, 0.3, 0.9, 0.25, 0.9, 0.9, 0.9, 0.95, 0.9, 0.95, 0.9, 0.9, 0.9, 0.65, 0.9, 0.7, 0.9, 0.7, 0.9, 0.65, 0.9, 0.3, 0.9, 0.35, 0.9, 0.35, 0.9, 0.3, 0.9, 0.95, 0.9, 1.0, 0.9, 1.0, 0.9, 0.95, 0.9, 0.35, 0.9, 0.4, 0.9, 0.4, 0.9, 0.35, 0.9, 0.0, 0.9, 0.05, 0.9, 0.05, 0.9, 0.0, 0.9, 0.4, 0.9, 0.45, 0.9, 0.45, 0.9, 0.4, 0.9, 0.05, 0.9, 0.1, 0.9, 0.1, 0.9, 0.05, 0.9, 0.7, 0.9, 0.75, 0.9, 0.75, 0.9, 0.7, 0.9, 0.45, 0.9, 0.5, 0.9, 0.5, 0.9, 0.45, 0.9, 0.1, 0.9, 0.15, 0.9, 0.15, 0.9, 0.1, 0.9, 0.75, 0.9, 0.8, 0.9, 0.8, 0.9, 0.75, 0.9, 0.5, 0.9, 0.55, 0.9, 0.55, 0.9, 0.5, 0.9, 0.15, 0.9, 0.2, 0.9, 0.2, 0.9, 0.15, 0.9, 0.8, 0.9, 0.85, 0.9, 0.85, 0.9, 0.8, 0.9, 0.55, 0.9, 0.6, 0.9, 0.6, 0.9, 0.55, 0.9, 0.2, 0.9, 0.25, 0.9, 0.25, 0.9, 0.2, 0.9, 0.65, 0.9, 0.7, 0.9, 0.7, 0.9, 0.65, 0.9, 0.45, 0.9, 0.5, 0.9, 0.5, 0.9, 0.45, 0.9, 0.1, 0.9, 0.15, 0.9, 0.15, 0.9, 0.1, 0.9, 0.75, 0.9, 0.8, 0.9, 0.8, 0.9, 0.75, 0.9, 0.5, 0.9, 0.55, 0.9, 0.55, 0.9, 0.5, 0.9, 0.15, 0.9, 0.2, 0.9, 0.2, 0.9, 0.15, 0.9, 0.8, 0.9, 0.85, 0.9, 0.85, 0.9, 0.8, 0.9, 0.55, 0.9, 0.6, 0.9, 0.6, 0.9, 0.55, 0.9, 0.2, 0.9, 0.25, 0.9, 0.25, 0.9, 0.2, 0.9, 0.85, 0.9, 0.9, 0.9, 0.9, 0.9, 0.85, 0.9, 0.6, 0.9, 0.65, 0.9, 0.65, 0.9, 0.6, 0.9, 0.25, 0.9, 0.3, 0.9, 0.3, 0.9, 0.25, 0.9, 0.9, 0.9, 0.95, 0.9, 0.95, 0.9, 0.9, 0.9, 0.65, 0.9, 0.7, 0.9, 0.7, 0.9, 0.65, 0.9, 0.3, 0.9, 0.35, 0.9, 0.35, 0.9, 0.3, 0.9, 0.95, 0.9, 1.0, 0.9, 1.0, 0.9, 0.95, 0.9, 0.35, 0.9, 0.4, 0.9, 0.4, 0.9, 0.35, 0.9, 0.0, 0.9, 0.05, 0.9, 0.05, 0.9, 0.0, 0.9, 0.4, 0.9, 0.45, 0.9, 0.45, 0.9, 0.4, 0.9, 0.05, 0.9, 0.1, 0.9, 0.1, 0.9, 0.05, 0.9, 0.5, 0.9, 0.55, 0.9, 0.55, 0.9, 0.5, 0.9, 0.3, 0.9, 0.35, 0.9, 0.35, 0.9, 0.3, 0.9, 0.95, 0.9, 1.0, 0.9, 1.0, 0.9, 0.95, 0.9, 0.35, 0.9, 0.4, 0.9, 0.4, 0.9, 0.35, 0.9, 0.0, 0.9, 0.05, 0.9, 0.05, 0.9, 0.0, 0.9, 0.4, 0.9, 0.45, 0.9, 0.45, 0.9, 0.4, 0.9, 0.05, 0.9, 0.1, 0.9, 0.1, 0.9, 0.05, 0.9, 0.7, 0.9, 0.75, 0.9, 0.75, 0.9, 0.7, 0.9, 0.45, 0.9, 0.5, 0.9, 0.5, 0.9, 0.45, 0.9, 0.1, 0.9, 0.15, 0.9, 0.15, 0.9, 0.1, 0.9, 0.75, 0.9, 0.8, 0.9, 0.8, 0.9, 0.75, 0.9, 0.5, 0.9, 0.55, 0.9, 0.55, 0.9, 0.5, 0.9, 0.15, 0.9, 0.2, 0.9, 0.2, 0.9, 0.15, 0.9, 0.8, 0.9, 0.85, 0.9, 0.85, 0.9, 0.8, 0.9, 0.55, 0.9, 0.6, 0.9, 0.6, 0.9, 0.55, 0.9, 0.2, 0.9, 0.25, 0.9, 0.25, 0.9, 0.2, 0.9, 0.85, 0.9, 0.9, 0.9, 0.9, 0.9, 0.85, 0.9, 0.6, 0.9, 0.65, 0.9, 0.65, 0.9, 0.6, 0.9, 0.25, 0.9, 0.3, 0.9, 0.3, 0.9, 0.25, 0.9, 0.9, 0.9, 0.95, 0.9, 0.95, 0.9, 0.9, 0.9, 0.35, 0.9, 0.4, 0.9, 0.4, 0.9, 0.35, 0.9, 0.15, 0.9, 0.2, 0.9, 0.2, 0.9, 0.15, 0.9, 0.8, 0.9, 0.85, 0.9, 0.85, 0.9, 0.8, 0.9, 0.55, 0.9, 0.6, 0.9, 0.6, 0.9, 0.55, 0.9, 0.2, 0.9, 0.25, 0.9, 0.25, 0.9, 0.2, 0.9, 0.85, 0.9, 0.9, 0.9, 0.9, 0.9, 0.85, 0.9, 0.6, 0.9, 0.65, 0.9, 0.65, 0.9, 0.6, 0.9, 0.25, 0.9, 0.3, 0.9, 0.3, 0.9, 0.25, 0.9, 0.9, 0.9, 0.95, 0.9, 0.95, 0.9, 0.9, 0.9, 0.65, 0.9, 0.7, 0.9, 0.7, 0.9, 0.65, 0.9, 0.3, 0.9, 0.35, 0.9, 0.35, 0.9, 0.3, 0.9, 0.95, 0.9, 1.0, 0.9, 1.0, 0.9, 0.95, 0.9, 0.35, 0.9, 0.4, 0.9, 0.4, 0.9, 0.35, 0.9, 0.0, 0.9, 0.05, 0.9, 0.05, 0.9, 0.0, 0.9, 0.4, 0.9, 0.45, 0.9, 0.45, 0.9, 0.4, 0.9, 0.05, 0.9, 0.1, 0.9, 0.1, 0.9, 0.05, 0.9, 0.7, 0.9, 0.75, 0.9, 0.75, 0.9, 0.7, 0.9, 0.45, 0.9, 0.5, 0.9, 0.5, 0.9, 0.45, 0.9, 0.1, 0.9, 0.15, 0.9, 0.15, 0.9, 0.1, 0.9, 0.75, 0.9, 0.8, 0.9, 0.8, 0.9, 0.75, 0.9, 0.2, 0.9, 0.25, 0.9, 0.25, 0.9, 0.2, 0.9, 0.0, 0.9, 0.05, 0.9, 0.05, 0.9, 0.0, 0.9, 0.4, 0.9, 0.45, 0.9, 0.45, 0.9, 0.4, 0.9, 0.05, 0.9, 0.1, 0.9, 0.1, 0.9, 0.05, 0.9, 0.7, 0.9, 0.75, 0.9, 0.75, 0.9, 0.7, 0.9, 0.45, 0.9, 0.5, 0.9, 0.5, 0.9, 0.45, 0.9, 0.1, 0.9, 0.15, 0.9, 0.15, 0.9, 0.1, 0.9, 0.75, 0.9, 0.8, 0.9, 0.8, 0.9, 0.75, 0.9, 0.5, 0.9, 0.55, 0.9, 0.55, 0.9, 0.5, 0.9, 0.15, 0.9, 0.2, 0.9, 0.2, 0.9, 0.15, 0.9, 0.8, 0.9, 0.85, 0.9, 0.85, 0.9, 0.8, 0.9, 0.55, 0.9, 0.6, 0.9, 0.6, 0.9, 0.55, 0.9, 0.2, 0.9, 0.25, 0.9, 0.25, 0.9, 0.2, 0.9, 0.85, 0.9, 0.9, 0.9, 0.9, 0.9, 0.85, 0.9, 0.6, 0.9, 0.65, 0.9, 0.65, 0.9, 0.6, 0.9, 0.25, 0.9, 0.3, 0.9, 0.3, 0.9, 0.25, 0.9, 0.9, 0.9, 0.95, 0.9, 0.95, 0.9, 0.9, 0.9, 0.65, 0.9, 0.7, 0.9, 0.7, 0.9, 0.65, 0.9, 0.3, 0.9, 0.35, 0.9, 0.35, 0.9, 0.3, 0.9, 0.95, 0.9, 1.0, 0.9, 1.0, 0.9, 0.95, 0.9, 0.05, 0.9, 0.1, 0.9, 0.1, 0.9, 0.05, 0.9, 0.85, 0.9, 0.9, 0.9, 0.9, 0.9, 0.85, 0.9, 0.6, 0.9, 0.65, 0.9, 0.65, 0.9, 0.6, 0.9, 0.25, 0.9, 0.3, 0.9, 0.3, 0.9, 0.25, 0.9, 0.9, 0.9, 0.95, 0.9, 0.95, 0.9, 0.9, 0.9, 0.65, 0.9, 0.7, 0.9, 0.7, 0.9, 0.65, 0.9, 0.3, 0.9, 0.35, 0.9, 0.35, 0.9, 0.3, 0.9, 0.95, 0.9, 1.0, 0.9, 1.0, 0.9, 0.95, 0.9, 0.35, 0.9, 0.4, 0.9, 0.4, 0.9, 0.35, 0.9, 0.0, 0.9, 0.05, 0.9, 0.05, 0.9, 0.0, 0.9, 0.4, 0.9, 0.45, 0.9, 0.45, 0.9, 0.4, 0.9, 0.05, 0.9, 0.1, 0.9, 0.1, 0.9, 0.05, 0.9, 0.7, 0.9, 0.75, 0.9, 0.75, 0.9, 0.7, 0.9, 0.45, 0.9, 0.5, 0.9, 0.5, 0.9, 0.45, 0.9, 0.1, 0.9, 0.15, 0.9, 0.15, 0.9, 0.1, 0.9, 0.75, 0.9, 0.8, 0.9, 0.8, 0.9, 0.75, 0.9, 0.5, 0.9, 0.55, 0.9, 0.55, 0.9, 0.5, 0.9, 0.15, 0.9, 0.2, 0.9, 0.2, 0.9, 0.15, 0.9, 0.8, 0.9, 0.85, 0.9, 0.85, 0.9, 0.8, 0.9, 0.55, 0.9, 0.6, 0.9, 0.6, 0.9, 0.55, 0.9, 0.9, 0.9, 0.95, 0.9, 0.95, 0.9, 0.9, 0.9, 0.7, 0.9, 0.75, 0.9, 0.75, 0.9, 0.7, 0.9, 0.45, 0.9, 0.5, 0.9, 0.5, 0.9, 0.45, 0.9, 0.1, 0.9, 0.15, 0.9, 0.15, 0.9, 0.1, 0.9, 0.75, 0.9, 0.8, 0.9, 0.8, 0.9, 0.75, 0.9, 0.5, 0.9, 0.55, 0.9, 0.55, 0.9, 0.5, 0.9, 0.15, 0.9, 0.2, 0.9, 0.2, 0.9, 0.15, 0.9, 0.8, 0.9, 0.85, 0.9, 0.85, 0.9, 0.8, 0.9, 0.55, 0.9, 0.6, 0.9, 0.6, 0.9, 0.55, 0.9, 0.2, 0.9, 0.25, 0.9, 0.25, 0.9, 0.2, 0.9, 0.85, 0.9, 0.9, 0.9, 0.9, 0.9, 0.85, 0.9, 0.6, 0.9, 0.65, 0.9, 0.65, 0.9, 0.6, 0.9, 0.25, 0.9, 0.3, 0.9, 0.3, 0.9, 0.25, 0.9, 0.9, 0.9, 0.95, 0.9, 0.95, 0.9, 0.9, 0.9, 0.65, 0.9, 0.7, 0.9, 0.7, 0.9, 0.65, 0.9, 0.3, 0.9, 0.35, 0.9, 0.35, 0.9, 0.3, 0.9, 0.95, 0.9, 1.0, 0.9, 1.0, 0.9, 0.95, 0.9, 0.35, 0.9, 0.4, 0.9, 0.4, 0.9, 0.35, 0.9, 0.0, 0.9, 0.05, 0.9, 0.05, 0.9, 0.0, 0.9, 0.4, 0.9, 0.45, 0.9, 0.45, 0.9, 0.4, 0.9, 0.75, 0.9, 0.8, 0.9, 0.8, 0.9, 0.75, 0.9, 0.65, 0.9, 0.7, 0.9, 0.7, 0.9, 0.65, 0.9, 0.3, 0.9, 0.35, 0.9, 0.35, 0.9, 0.3, 0.9, 0.95, 0.9, 1.0, 0.9, 1.0, 0.9, 0.95, 0.9, 0.35, 0.9, 0.4, 0.9, 0.4, 0.9, 0.35, 0.9, 0.0, 0.9, 0.05, 0.9, 0.05, 0.9, 0.0, 0.9, 0.4, 0.9, 0.45, 0.9, 0.45, 0.9, 0.4, 0.9, 0.05, 0.9, 0.1, 0.9, 0.1, 0.9, 0.05, 0.9, 0.7, 0.9, 0.75, 0.9, 0.75, 0.9, 0.7, 0.9, 0.45, 0.9, 0.5, 0.9, 0.5, 0.9, 0.45, 0.9, 0.1, 0.9, 0.15, 0.9, 0.15, 0.9, 0.1, 0.9, 0.75, 0.9, 0.8, 0.9, 0.8, 0.9, 0.75, 0.9, 0.5, 0.9, 0.55, 0.9, 0.55, 0.9, 0.5, 0.9, 0.15, 0.9, 0.2, 0.9, 0.2, 0.9, 0.15, 0.9, 0.8, 0.9, 0.85, 0.9, 0.85, 0.9, 0.8, 0.9, 0.55, 0.9, 0.6, 0.9, 0.6, 0.9, 0.55, 0.9, 0.2, 0.9, 0.25, 0.9, 0.25, 0.9, 0.2, 0.9, 0.85, 0.9, 0.9, 0.9, 0.9, 0.9, 0.85, 0.9, 0.6, 0.9, 0.65, 0.9, 0.65, 0.9, 0.6, 0.9, 0.25, 0.9, 0.3, 0.9, 0.3, 0.9, 0.25, 0.9, 0.65, 0.9, 0.7, 0.9, 0.75, 0.9, 0.8, 0.9, 0.85, 0.9, 0.9, 0.9, 0.95, 0.9, 0.0, 0.9, 0.05, 0.9, 0.1, 0.9, 0.15, 0.9, 0.2, 0.9, 0.25, 0.9, 0.3, 0.9, 0.35, 0.9, 0.4, 0.9, 0.45, 0.9, 0.5, 0.9, 0.55, 0.9, 0.6, 0.9, 0.5, 0.9, 0.55, 0.9, 0.55, 0.9, 0.5, 0.9, 0.15, 0.9, 0.2, 0.9, 0.2, 0.9, 0.15, 0.9, 0.8, 0.9, 0.85, 0.9, 0.85, 0.9, 0.8, 0.9, 0.55, 0.9, 0.6, 0.9, 0.6, 0.9, 0.55, 0.9, 0.2, 0.9, 0.25, 0.9, 0.25, 0.9, 0.2, 0.9, 0.85, 0.9, 0.9, 0.9, 0.9, 0.9, 0.85, 0.9, 0.6, 0.9, 0.65, 0.9, 0.65, 0.9, 0.6, 0.9, 0.25, 0.9, 0.3, 0.9, 0.3, 0.9, 0.25, 0.9, 0.9, 0.9, 0.95, 0.9, 0.95, 0.9, 0.9, 0.9, 0.65, 0.9, 0.7, 0.9, 0.7, 0.9, 0.65, 0.9, 0.3, 0.9, 0.35, 0.9, 0.35, 0.9, 0.3, 0.9, 0.95, 0.9, 1.0, 0.9, 1.0, 0.9, 0.95, 0.9, 0.35, 0.9, 0.4, 0.9, 0.4, 0.9, 0.35, 0.9, 0.0, 0.9, 0.05, 0.9, 0.05, 0.9, 0.0, 0.9, 0.4, 0.9, 0.45, 0.9, 0.45, 0.9, 0.4, 0.9, 0.05, 0.9, 0.1, 0.9, 0.1, 0.9, 0.05, 0.9, 0.7, 0.9, 0.75, 0.9, 0.75, 0.9, 0.7, 0.9, 0.45, 0.9, 0.5, 0.9, 0.5, 0.9, 0.45, 0.9, 0.1, 0.9, 0.15, 0.9, 0.15, 0.9, 0.1, 0.9])
me_sphere.update()

# ---- objects
ob_sphere = bpy.data.objects.new('Sphere', me_sphere)

# ---- transforms, parenting, visibility, modifiers, constraints
ob_sphere.location = (0.0, 0.0, 0.0)

# ---- collection membership
col_collection.objects.link(ob_sphere)

# ---- scene / render settings (as saved in the file)
scene.frame_start = 1; scene.frame_end = 250; scene.frame_set(1)
scene.render.engine = 'BLENDER_EEVEE_NEXT'
scene.cycles.sampling_pattern = 'TABULATED_SOBOL'
scene.eevee.ray_tracing_options.trace_max_roughness = 0.0
bpy.context.view_layer.update()

# ---- added for rendering (the .blend has no active camera and no usable light): camera, sun
cam_auto = bpy.data.cameras.new('AutoCamera')
cam_auto.lens = 50.0
cam_auto.sensor_width = 36.0
cam_auto.clip_end = 1000.0
ob_auto_camera = bpy.data.objects.new('AutoCamera', cam_auto)
scene.collection.objects.link(ob_auto_camera)
ob_auto_camera.location = (0.185045, -0.222054, 0.14992)
ob_auto_camera.rotation_euler = (1.09748, -7.21219e-08, 0.694738)
scene.camera = ob_auto_camera
light_auto_sun = bpy.data.lights.new('AutoSun', 'SUN')
light_auto_sun.energy = 3.0
light_auto_sun.angle = 0.0523599
ob_auto_sun = bpy.data.objects.new('AutoSun', light_auto_sun)
scene.collection.objects.link(ob_auto_sun)
ob_auto_sun.rotation_euler = (0.872665, 0.174533, 0.523599)
bpy.context.view_layer.update()
